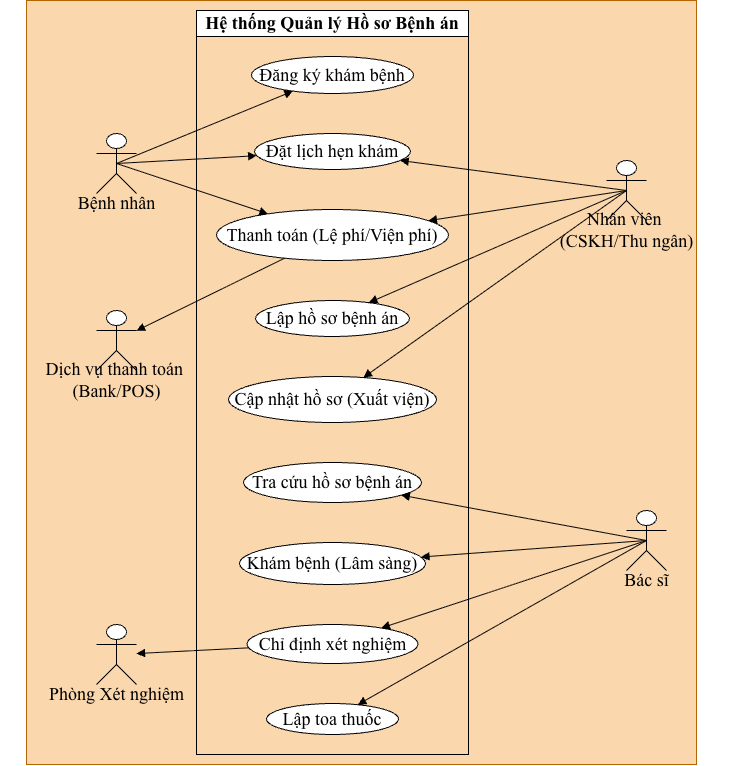

The diagram above was exported from draw.io. Its source (the exported page's mxGraphModel, read from the mxfile embedded in the PNG):
<mxGraphModel dx="1965" dy="800" grid="1" gridSize="10" guides="1" tooltips="1" connect="1" arrows="1" fold="1" page="1" pageScale="1" pageWidth="827" pageHeight="1169" math="0" shadow="0">
  <root>
    <mxCell id="0" />
    <mxCell id="1" parent="0" />
    <UserObject label="" plantUmlData="{&#10;  &quot;data&quot;: &quot;@startuml\nleft to right direction\nskinparam monochrome true\nskinparam shadowing false\nskinparam defaultFontName Arial\n\n' Khai báo Tác nhân chính (Bên trái)\nactor \&quot;Bệnh nhân\&quot; as BN\nactor \&quot;Nhân viên (CSKH/Thu ngân)\&quot; as NV\nactor \&quot;Bác sĩ\&quot; as BS\n\n' Khung Hệ thống\nrectangle \&quot;Hệ thống Quản lý Hồ sơ Bệnh án\&quot; {\n    ' Nhóm chức năng dành cho Bệnh nhân &amp; Nhân viên\n    usecase \&quot;Đăng ký khám bệnh\&quot; as UC1\n    usecase \&quot;Đặt lịch hẹn khám\&quot; as UC2\n    usecase \&quot;Thanh toán (Lệ phí/Viện phí)\&quot; as UC3\n    usecase \&quot;Lập hồ sơ bệnh án\&quot; as UC4\n    usecase \&quot;Cập nhật hồ sơ (Xuất viện)\&quot; as UC5\n    \n    ' Nhóm chức năng dành cho Bác sĩ\n    usecase \&quot;Tra cứu hồ sơ bệnh án\&quot; as UC6\n    usecase \&quot;Khám bệnh (Lâm sàng)\&quot; as UC7\n    usecase \&quot;Chỉ định xét nghiệm\&quot; as UC8\n    usecase \&quot;Lập toa thuốc\&quot; as UC9\n}\n\n' Khai báo Tác nhân phụ / Hệ thống ngoài (Bên phải)\nactor \&quot;Dịch vụ thanh toán (Bank/POS)\&quot; as DVTT\nactor \&quot;Phòng Xét nghiệm\&quot; as PXN\n\n' Kết nối của Bệnh nhân\nBN --&gt; UC1\nBN --&gt; UC2\nBN --&gt; UC3\n\n' Kết nối của Nhân viên (Phòng CSKH &amp; Thu ngân)\nNV --&gt; UC2\nNV --&gt; UC3\nNV --&gt; UC4\nNV --&gt; UC5\n\n' Kết nối của Bác sĩ\nBS --&gt; UC6\nBS --&gt; UC7\nBS --&gt; UC8\nBS --&gt; UC9\n\n' Kết nối đến Hệ thống ngoài (Mũi tên hướng ra giống mẫu)\nUC3 --&gt; DVTT\nUC8 --&gt; PXN\n\n@enduml&quot;,&#10;  &quot;config&quot;: null&#10;}" id="4qn2mqRTy-PDRncxwgBb-1">
      <mxCell connectable="0" parent="1" style="group;transparentBounds=1;editIcon=1;lockedGroup=0;groupPadding=10 30 10 70;fontSize=18;fontFamily=Times New Roman;fillColor=#fad7ac;strokeColor=#b46504;" vertex="1">
        <mxGeometry as="geometry" />
      </mxCell>
    </UserObject>
    <UserObject label="Hệ thống Quản lý Hồ sơ Bệnh án" plantUmlId="rect_0" plantUmlBaseStyle="swimlane;collapsible=0;startSize=26;fillColor=none;strokeColor=#181818;fontColor=#000000;fontSize=13;fontStyle=1;whiteSpace=wrap;shadow=0;fontFamily=Arial;" plantUmlBaseValue="Hệ thống Quản lý Hồ sơ Bệnh án" id="4qn2mqRTy-PDRncxwgBb-2">
      <mxCell parent="4qn2mqRTy-PDRncxwgBb-1" style="swimlane;collapsible=0;startSize=26;fontSize=18;fontStyle=1;whiteSpace=wrap;shadow=0;fontFamily=Times New Roman;" vertex="1">
        <mxGeometry height="744" width="272" x="150" y="30" as="geometry" />
      </mxCell>
    </UserObject>
    <UserObject label="Đăng ký khám bệnh" plantUmlId="uc_1" plantUmlBaseStyle="ellipse;html=1;fillColor=#F1F1F1;strokeColor=#181818;whiteSpace=wrap;fontColor=#000000;fontSize=14;shadow=0;fontFamily=Arial;" plantUmlBaseValue="Đăng ký khám bệnh" id="4qn2mqRTy-PDRncxwgBb-3">
      <mxCell parent="4qn2mqRTy-PDRncxwgBb-2" style="ellipse;html=1;whiteSpace=wrap;fontSize=18;shadow=0;fontFamily=Times New Roman;" vertex="1">
        <mxGeometry height="37" width="162" x="55" y="46" as="geometry" />
      </mxCell>
    </UserObject>
    <UserObject label="Đặt lịch hẹn khám" plantUmlId="uc_2" plantUmlBaseStyle="ellipse;html=1;fillColor=#F1F1F1;strokeColor=#181818;whiteSpace=wrap;fontColor=#000000;fontSize=14;shadow=0;fontFamily=Arial;" plantUmlBaseValue="Đặt lịch hẹn khám" id="4qn2mqRTy-PDRncxwgBb-4">
      <mxCell parent="4qn2mqRTy-PDRncxwgBb-2" style="ellipse;html=1;whiteSpace=wrap;fontSize=18;shadow=0;fontFamily=Times New Roman;" vertex="1">
        <mxGeometry height="36" width="156" x="58" y="123" as="geometry" />
      </mxCell>
    </UserObject>
    <UserObject label="Thanh toán (Lệ phí/Viện phí)" plantUmlId="uc_3" plantUmlBaseStyle="ellipse;html=1;fillColor=#F1F1F1;strokeColor=#181818;whiteSpace=wrap;fontColor=#000000;fontSize=14;shadow=0;fontFamily=Arial;" plantUmlBaseValue="Thanh toán (Lệ phí/Viện phí)" id="4qn2mqRTy-PDRncxwgBb-5">
      <mxCell parent="4qn2mqRTy-PDRncxwgBb-2" style="ellipse;html=1;whiteSpace=wrap;fontSize=18;shadow=0;fontFamily=Times New Roman;" vertex="1">
        <mxGeometry height="51" width="232" x="20" y="199" as="geometry" />
      </mxCell>
    </UserObject>
    <UserObject label="Lập hồ sơ bệnh án" plantUmlId="uc_4" plantUmlBaseStyle="ellipse;html=1;fillColor=#F1F1F1;strokeColor=#181818;whiteSpace=wrap;fontColor=#000000;fontSize=14;shadow=0;fontFamily=Arial;" plantUmlBaseValue="Lập hồ sơ bệnh án" id="4qn2mqRTy-PDRncxwgBb-6">
      <mxCell parent="4qn2mqRTy-PDRncxwgBb-2" style="ellipse;html=1;whiteSpace=wrap;fontSize=18;shadow=0;fontFamily=Times New Roman;" vertex="1">
        <mxGeometry height="36" width="154" x="59" y="290" as="geometry" />
      </mxCell>
    </UserObject>
    <UserObject label="Cập nhật hồ sơ (Xuất viện)" plantUmlId="uc_5" plantUmlBaseStyle="ellipse;html=1;fillColor=#F1F1F1;strokeColor=#181818;whiteSpace=wrap;fontColor=#000000;fontSize=14;shadow=0;fontFamily=Arial;" plantUmlBaseValue="Cập nhật hồ sơ (Xuất viện)" id="4qn2mqRTy-PDRncxwgBb-7">
      <mxCell parent="4qn2mqRTy-PDRncxwgBb-2" style="ellipse;html=1;whiteSpace=wrap;fontSize=18;shadow=0;fontFamily=Times New Roman;" vertex="1">
        <mxGeometry height="46" width="208" x="32" y="366" as="geometry" />
      </mxCell>
    </UserObject>
    <UserObject label="Tra cứu hồ sơ bệnh án" plantUmlId="uc_6" plantUmlBaseStyle="ellipse;html=1;fillColor=#F1F1F1;strokeColor=#181818;whiteSpace=wrap;fontColor=#000000;fontSize=14;shadow=0;fontFamily=Arial;" plantUmlBaseValue="Tra cứu hồ sơ bệnh án" id="4qn2mqRTy-PDRncxwgBb-8">
      <mxCell parent="4qn2mqRTy-PDRncxwgBb-2" style="ellipse;html=1;whiteSpace=wrap;fontSize=18;shadow=0;fontFamily=Times New Roman;" vertex="1">
        <mxGeometry height="40" width="178" x="47" y="452" as="geometry" />
      </mxCell>
    </UserObject>
    <UserObject label="Khám bệnh (Lâm sàng)" plantUmlId="uc_7" plantUmlBaseStyle="ellipse;html=1;fillColor=#F1F1F1;strokeColor=#181818;whiteSpace=wrap;fontColor=#000000;fontSize=14;shadow=0;fontFamily=Arial;" plantUmlBaseValue="Khám bệnh (Lâm sàng)" id="4qn2mqRTy-PDRncxwgBb-9">
      <mxCell parent="4qn2mqRTy-PDRncxwgBb-2" style="ellipse;html=1;whiteSpace=wrap;fontSize=18;shadow=0;fontFamily=Times New Roman;" vertex="1">
        <mxGeometry height="42" width="186" x="43" y="532" as="geometry" />
      </mxCell>
    </UserObject>
    <UserObject label="Chỉ định xét nghiệm" plantUmlId="uc_8" plantUmlBaseStyle="ellipse;html=1;fillColor=#F1F1F1;strokeColor=#181818;whiteSpace=wrap;fontColor=#000000;fontSize=14;shadow=0;fontFamily=Arial;" plantUmlBaseValue="Chỉ định xét nghiệm" id="4qn2mqRTy-PDRncxwgBb-10">
      <mxCell parent="4qn2mqRTy-PDRncxwgBb-2" style="ellipse;html=1;whiteSpace=wrap;fontSize=18;shadow=0;fontFamily=Times New Roman;" vertex="1">
        <mxGeometry height="39" width="171" x="50.5" y="614" as="geometry" />
      </mxCell>
    </UserObject>
    <UserObject label="Lập toa thuốc" plantUmlId="uc_9" plantUmlBaseStyle="ellipse;html=1;fillColor=#F1F1F1;strokeColor=#181818;whiteSpace=wrap;fontColor=#000000;fontSize=14;shadow=0;fontFamily=Arial;" plantUmlBaseValue="Lập toa thuốc" id="4qn2mqRTy-PDRncxwgBb-11">
      <mxCell parent="4qn2mqRTy-PDRncxwgBb-2" style="ellipse;html=1;whiteSpace=wrap;fontSize=18;shadow=0;fontFamily=Times New Roman;" vertex="1">
        <mxGeometry height="31" width="132" x="70" y="693" as="geometry" />
      </mxCell>
    </UserObject>
    <UserObject label="" plantUmlId="actor_10" plantUmlBaseStyle="shape=umlActor;html=1;fillColor=#F1F1F1;strokeColor=#181818;fontColor=#000000;fontSize=14;shadow=0;fontFamily=Arial;" plantUmlBaseValue="" id="4qn2mqRTy-PDRncxwgBb-12">
      <mxCell parent="4qn2mqRTy-PDRncxwgBb-1" style="shape=umlActor;html=1;fontSize=18;shadow=0;fontFamily=Times New Roman;" vertex="1">
        <mxGeometry height="60" width="40" x="50" y="153" as="geometry" />
      </mxCell>
    </UserObject>
    <UserObject label="Bệnh nhân" plantUmlId="actorlbl_11" plantUmlBaseStyle="text;html=1;align=center;verticalAlign=middle;spacingBottom=1;fontColor=#000000;fontSize=14;part=1;fontFamily=Arial;" plantUmlBaseValue="Bệnh nhân" id="4qn2mqRTy-PDRncxwgBb-13">
      <mxCell parent="4qn2mqRTy-PDRncxwgBb-12" style="text;html=1;align=center;verticalAlign=middle;spacingBottom=1;fontSize=18;part=1;fontFamily=Times New Roman;" vertex="1">
        <mxGeometry height="17" width="79" x="-19.5" y="62" as="geometry" />
      </mxCell>
    </UserObject>
    <UserObject label="" plantUmlId="actor_12" plantUmlBaseStyle="shape=umlActor;html=1;fillColor=#F1F1F1;strokeColor=#181818;fontColor=#000000;fontSize=14;shadow=0;fontFamily=Arial;" plantUmlBaseValue="" id="4qn2mqRTy-PDRncxwgBb-14">
      <mxCell parent="4qn2mqRTy-PDRncxwgBb-1" style="shape=umlActor;html=1;fontSize=18;shadow=0;fontFamily=Times New Roman;" vertex="1">
        <mxGeometry height="60" width="40" x="50" y="330" as="geometry" />
      </mxCell>
    </UserObject>
    <UserObject label="Dịch vụ thanh toán&amp;nbsp;&lt;div&gt;(Bank/POS)&lt;/div&gt;" plantUmlId="actorlbl_13" plantUmlBaseStyle="text;html=1;align=center;verticalAlign=middle;spacingBottom=1;fontColor=#000000;fontSize=14;part=1;fontFamily=Arial;" plantUmlBaseValue="Dịch vụ thanh toán (Bank/POS)" id="4qn2mqRTy-PDRncxwgBb-15">
      <mxCell parent="4qn2mqRTy-PDRncxwgBb-14" style="text;html=1;align=center;verticalAlign=middle;spacingBottom=1;fontSize=18;part=1;fontFamily=Times New Roman;" vertex="1">
        <mxGeometry height="17" width="232" x="-96" y="62" as="geometry" />
      </mxCell>
    </UserObject>
    <UserObject label="" plantUmlId="actor_14" plantUmlBaseStyle="shape=umlActor;html=1;fillColor=#F1F1F1;strokeColor=#181818;fontColor=#000000;fontSize=14;shadow=0;fontFamily=Arial;" plantUmlBaseValue="" id="4qn2mqRTy-PDRncxwgBb-16">
      <mxCell parent="4qn2mqRTy-PDRncxwgBb-1" style="shape=umlActor;html=1;fontSize=18;shadow=0;fontFamily=Times New Roman;" vertex="1">
        <mxGeometry height="60" width="40" x="560" y="180" as="geometry" />
      </mxCell>
    </UserObject>
    <UserObject label="Nhân viên&amp;nbsp;&lt;div&gt;(CSKH/Thu ngân)&lt;/div&gt;" plantUmlId="actorlbl_15" plantUmlBaseStyle="text;html=1;align=center;verticalAlign=middle;spacingBottom=1;fontColor=#000000;fontSize=14;part=1;fontFamily=Arial;" plantUmlBaseValue="Nhân viên (CSKH/Thu ngân)" id="4qn2mqRTy-PDRncxwgBb-17">
      <mxCell parent="4qn2mqRTy-PDRncxwgBb-16" style="text;html=1;align=center;verticalAlign=middle;spacingBottom=1;fontSize=18;part=1;fontFamily=Times New Roman;" vertex="1">
        <mxGeometry height="17" width="205" x="-82.5" y="62" as="geometry" />
      </mxCell>
    </UserObject>
    <UserObject label="" plantUmlId="actor_16" plantUmlBaseStyle="shape=umlActor;html=1;fillColor=#F1F1F1;strokeColor=#181818;fontColor=#000000;fontSize=14;shadow=0;fontFamily=Arial;" plantUmlBaseValue="" id="4qn2mqRTy-PDRncxwgBb-18">
      <mxCell parent="4qn2mqRTy-PDRncxwgBb-1" style="shape=umlActor;html=1;fontSize=18;shadow=0;fontFamily=Times New Roman;" vertex="1">
        <mxGeometry height="60" width="40" x="580" y="530" as="geometry" />
      </mxCell>
    </UserObject>
    <UserObject label="Bác sĩ" plantUmlId="actorlbl_17" plantUmlBaseStyle="text;html=1;align=center;verticalAlign=middle;spacingBottom=1;fontColor=#000000;fontSize=14;part=1;fontFamily=Arial;" plantUmlBaseValue="Bác sĩ" id="4qn2mqRTy-PDRncxwgBb-19">
      <mxCell parent="4qn2mqRTy-PDRncxwgBb-18" style="text;html=1;align=center;verticalAlign=middle;spacingBottom=1;fontSize=18;part=1;fontFamily=Times New Roman;" vertex="1">
        <mxGeometry height="17" width="52" x="-6" y="62" as="geometry" />
      </mxCell>
    </UserObject>
    <UserObject label="" plantUmlId="actor_18" plantUmlBaseStyle="shape=umlActor;html=1;fillColor=#F1F1F1;strokeColor=#181818;fontColor=#000000;fontSize=14;shadow=0;fontFamily=Arial;" plantUmlBaseValue="" id="4qn2mqRTy-PDRncxwgBb-20">
      <mxCell parent="4qn2mqRTy-PDRncxwgBb-1" style="shape=umlActor;html=1;fontSize=18;shadow=0;fontFamily=Times New Roman;" vertex="1">
        <mxGeometry height="60" width="40" x="50" y="644" as="geometry" />
      </mxCell>
    </UserObject>
    <UserObject label="Phòng Xét nghiệm" plantUmlId="actorlbl_19" plantUmlBaseStyle="text;html=1;align=center;verticalAlign=middle;spacingBottom=1;fontColor=#000000;fontSize=14;part=1;fontFamily=Arial;" plantUmlBaseValue="Phòng Xét nghiệm" id="4qn2mqRTy-PDRncxwgBb-21">
      <mxCell parent="4qn2mqRTy-PDRncxwgBb-20" style="text;html=1;align=center;verticalAlign=middle;spacingBottom=1;fontSize=18;part=1;fontFamily=Times New Roman;" vertex="1">
        <mxGeometry height="17" width="132" x="-46" y="62" as="geometry" />
      </mxCell>
    </UserObject>
    <UserObject label="" plantUmlId="rel_20" plantUmlBaseStyle="endArrow=block;endFill=1;strokeColor=#181818;fontColor=#000000;fontSize=13;edgeStyle=none;rounded=0;html=1;fontFamily=Arial;curved=0;endSize=6;sourcePerimeterSpacing=0;targetPerimeterSpacing=0;" plantUmlBaseValue="" id="4qn2mqRTy-PDRncxwgBb-22">
      <mxCell edge="1" parent="4qn2mqRTy-PDRncxwgBb-1" source="4qn2mqRTy-PDRncxwgBb-12" style="endArrow=block;endFill=1;fontColor=#000000;fontSize=18;edgeStyle=none;rounded=0;html=1;fontFamily=Times New Roman;curved=0;endSize=6;sourcePerimeterSpacing=0;targetPerimeterSpacing=0;exitX=0.5;exitY=0.5;exitDx=0;exitDy=0;exitPerimeter=0;" target="4qn2mqRTy-PDRncxwgBb-3">
        <mxGeometry relative="1" as="geometry" />
      </mxCell>
    </UserObject>
    <UserObject label="" plantUmlId="rel_21" plantUmlBaseStyle="endArrow=block;endFill=1;strokeColor=#181818;fontColor=#000000;fontSize=13;edgeStyle=none;rounded=0;html=1;fontFamily=Arial;curved=0;endSize=6;sourcePerimeterSpacing=0;targetPerimeterSpacing=0;" plantUmlBaseValue="" id="4qn2mqRTy-PDRncxwgBb-23">
      <mxCell edge="1" parent="4qn2mqRTy-PDRncxwgBb-1" source="4qn2mqRTy-PDRncxwgBb-12" style="endArrow=block;endFill=1;fontColor=#000000;fontSize=18;edgeStyle=none;rounded=0;html=1;fontFamily=Times New Roman;curved=0;endSize=6;sourcePerimeterSpacing=0;targetPerimeterSpacing=0;exitX=0.5;exitY=0.5;exitDx=0;exitDy=0;exitPerimeter=0;" target="4qn2mqRTy-PDRncxwgBb-4">
        <mxGeometry relative="1" as="geometry" />
      </mxCell>
    </UserObject>
    <UserObject label="" plantUmlId="rel_22" plantUmlBaseStyle="endArrow=block;endFill=1;strokeColor=#181818;fontColor=#000000;fontSize=13;edgeStyle=none;rounded=0;html=1;exitX=0.5;exitY=1.37;exitPerimeter=0;fontFamily=Arial;curved=0;endSize=6;sourcePerimeterSpacing=0;targetPerimeterSpacing=0;" plantUmlBaseValue="" id="4qn2mqRTy-PDRncxwgBb-24">
      <mxCell edge="1" parent="4qn2mqRTy-PDRncxwgBb-1" source="4qn2mqRTy-PDRncxwgBb-12" style="endArrow=block;endFill=1;fontColor=#000000;fontSize=18;edgeStyle=none;rounded=0;html=1;exitX=0.5;exitY=0.5;exitPerimeter=0;fontFamily=Times New Roman;curved=0;endSize=6;sourcePerimeterSpacing=0;targetPerimeterSpacing=0;exitDx=0;exitDy=0;" target="4qn2mqRTy-PDRncxwgBb-5">
        <mxGeometry relative="1" as="geometry" />
      </mxCell>
    </UserObject>
    <UserObject label="" plantUmlId="rel_23" plantUmlBaseStyle="endArrow=block;endFill=1;strokeColor=#181818;fontColor=#000000;fontSize=13;edgeStyle=none;rounded=0;html=1;fontFamily=Arial;curved=0;endSize=6;sourcePerimeterSpacing=0;targetPerimeterSpacing=0;" plantUmlBaseValue="" id="4qn2mqRTy-PDRncxwgBb-25">
      <mxCell edge="1" parent="4qn2mqRTy-PDRncxwgBb-1" source="4qn2mqRTy-PDRncxwgBb-16" style="endArrow=block;endFill=1;fontColor=#000000;fontSize=18;edgeStyle=none;rounded=0;html=1;fontFamily=Times New Roman;curved=0;endSize=6;sourcePerimeterSpacing=0;targetPerimeterSpacing=0;exitX=0.5;exitY=0.5;exitDx=0;exitDy=0;exitPerimeter=0;" target="4qn2mqRTy-PDRncxwgBb-4">
        <mxGeometry relative="1" as="geometry" />
      </mxCell>
    </UserObject>
    <UserObject label="" plantUmlId="rel_24" plantUmlBaseStyle="endArrow=block;endFill=1;strokeColor=#181818;fontColor=#000000;fontSize=13;edgeStyle=none;rounded=0;html=1;fontFamily=Arial;curved=0;endSize=6;sourcePerimeterSpacing=0;targetPerimeterSpacing=0;" plantUmlBaseValue="" id="4qn2mqRTy-PDRncxwgBb-26">
      <mxCell edge="1" parent="4qn2mqRTy-PDRncxwgBb-1" source="4qn2mqRTy-PDRncxwgBb-16" style="endArrow=block;endFill=1;fontColor=#000000;fontSize=18;edgeStyle=none;rounded=0;html=1;fontFamily=Times New Roman;curved=0;endSize=6;sourcePerimeterSpacing=0;targetPerimeterSpacing=0;exitX=0.5;exitY=0.5;exitDx=0;exitDy=0;exitPerimeter=0;" target="4qn2mqRTy-PDRncxwgBb-5">
        <mxGeometry relative="1" as="geometry" />
      </mxCell>
    </UserObject>
    <UserObject label="" plantUmlId="rel_25" plantUmlBaseStyle="endArrow=block;endFill=1;strokeColor=#181818;fontColor=#000000;fontSize=13;edgeStyle=none;rounded=0;html=1;fontFamily=Arial;curved=0;endSize=6;sourcePerimeterSpacing=0;targetPerimeterSpacing=0;" plantUmlBaseValue="" id="4qn2mqRTy-PDRncxwgBb-27">
      <mxCell edge="1" parent="4qn2mqRTy-PDRncxwgBb-1" source="4qn2mqRTy-PDRncxwgBb-16" style="endArrow=block;endFill=1;fontColor=#000000;fontSize=18;edgeStyle=none;rounded=0;html=1;fontFamily=Times New Roman;curved=0;endSize=6;sourcePerimeterSpacing=0;targetPerimeterSpacing=0;exitX=0.5;exitY=0.5;exitDx=0;exitDy=0;exitPerimeter=0;" target="4qn2mqRTy-PDRncxwgBb-6">
        <mxGeometry relative="1" as="geometry" />
      </mxCell>
    </UserObject>
    <UserObject label="" plantUmlId="rel_26" plantUmlBaseStyle="endArrow=block;endFill=1;strokeColor=#181818;fontColor=#000000;fontSize=13;edgeStyle=none;rounded=0;html=1;exitX=0.5;exitY=1.37;exitPerimeter=0;fontFamily=Arial;curved=0;endSize=6;sourcePerimeterSpacing=0;targetPerimeterSpacing=0;" plantUmlBaseValue="" id="4qn2mqRTy-PDRncxwgBb-28">
      <mxCell edge="1" parent="4qn2mqRTy-PDRncxwgBb-1" source="4qn2mqRTy-PDRncxwgBb-16" style="endArrow=block;endFill=1;fontColor=#000000;fontSize=18;edgeStyle=none;rounded=0;html=1;exitX=0.5;exitY=0.5;exitPerimeter=0;fontFamily=Times New Roman;curved=0;endSize=6;sourcePerimeterSpacing=0;targetPerimeterSpacing=0;exitDx=0;exitDy=0;" target="4qn2mqRTy-PDRncxwgBb-7">
        <mxGeometry relative="1" as="geometry" />
      </mxCell>
    </UserObject>
    <UserObject label="" plantUmlId="rel_27" plantUmlBaseStyle="endArrow=block;endFill=1;strokeColor=#181818;fontColor=#000000;fontSize=13;edgeStyle=none;rounded=0;html=1;fontFamily=Arial;curved=0;endSize=6;sourcePerimeterSpacing=0;targetPerimeterSpacing=0;" plantUmlBaseValue="" id="4qn2mqRTy-PDRncxwgBb-29">
      <mxCell edge="1" parent="4qn2mqRTy-PDRncxwgBb-1" source="4qn2mqRTy-PDRncxwgBb-18" style="endArrow=block;endFill=1;fontColor=#000000;fontSize=18;edgeStyle=none;rounded=0;html=1;fontFamily=Times New Roman;curved=0;endSize=6;sourcePerimeterSpacing=0;targetPerimeterSpacing=0;exitX=0.5;exitY=0.5;exitDx=0;exitDy=0;exitPerimeter=0;" target="4qn2mqRTy-PDRncxwgBb-8">
        <mxGeometry relative="1" as="geometry" />
      </mxCell>
    </UserObject>
    <UserObject label="" plantUmlId="rel_28" plantUmlBaseStyle="endArrow=block;endFill=1;strokeColor=#181818;fontColor=#000000;fontSize=13;edgeStyle=none;rounded=0;html=1;fontFamily=Arial;curved=0;endSize=6;sourcePerimeterSpacing=0;targetPerimeterSpacing=0;" plantUmlBaseValue="" id="4qn2mqRTy-PDRncxwgBb-30">
      <mxCell edge="1" parent="4qn2mqRTy-PDRncxwgBb-1" source="4qn2mqRTy-PDRncxwgBb-18" style="endArrow=block;endFill=1;fontColor=#000000;fontSize=18;edgeStyle=none;rounded=0;html=1;fontFamily=Times New Roman;curved=0;endSize=6;sourcePerimeterSpacing=0;targetPerimeterSpacing=0;exitX=0.5;exitY=0.5;exitDx=0;exitDy=0;exitPerimeter=0;" target="4qn2mqRTy-PDRncxwgBb-9">
        <mxGeometry relative="1" as="geometry" />
      </mxCell>
    </UserObject>
    <UserObject label="" plantUmlId="rel_29" plantUmlBaseStyle="endArrow=block;endFill=1;strokeColor=#181818;fontColor=#000000;fontSize=13;edgeStyle=none;rounded=0;html=1;exitX=0.5;exitY=1.37;exitPerimeter=0;fontFamily=Arial;curved=0;endSize=6;sourcePerimeterSpacing=0;targetPerimeterSpacing=0;" plantUmlBaseValue="" id="4qn2mqRTy-PDRncxwgBb-31">
      <mxCell edge="1" parent="4qn2mqRTy-PDRncxwgBb-1" source="4qn2mqRTy-PDRncxwgBb-18" style="endArrow=block;endFill=1;fontColor=#000000;fontSize=18;edgeStyle=none;rounded=0;html=1;exitX=0.5;exitY=0.5;exitPerimeter=0;fontFamily=Times New Roman;curved=0;endSize=6;sourcePerimeterSpacing=0;targetPerimeterSpacing=0;exitDx=0;exitDy=0;" target="4qn2mqRTy-PDRncxwgBb-10">
        <mxGeometry relative="1" as="geometry" />
      </mxCell>
    </UserObject>
    <UserObject label="" plantUmlId="rel_30" plantUmlBaseStyle="endArrow=block;endFill=1;strokeColor=#181818;fontColor=#000000;fontSize=13;edgeStyle=none;rounded=0;html=1;exitX=0.5;exitY=1.37;exitPerimeter=0;fontFamily=Arial;curved=0;endSize=6;sourcePerimeterSpacing=0;targetPerimeterSpacing=0;" plantUmlBaseValue="" id="4qn2mqRTy-PDRncxwgBb-32">
      <mxCell edge="1" parent="4qn2mqRTy-PDRncxwgBb-1" source="4qn2mqRTy-PDRncxwgBb-18" style="endArrow=block;endFill=1;fontColor=#000000;fontSize=18;edgeStyle=none;rounded=0;html=1;exitX=0.5;exitY=0.5;exitPerimeter=0;fontFamily=Times New Roman;curved=0;endSize=6;sourcePerimeterSpacing=0;targetPerimeterSpacing=0;exitDx=0;exitDy=0;" target="4qn2mqRTy-PDRncxwgBb-11">
        <mxGeometry relative="1" as="geometry" />
      </mxCell>
    </UserObject>
    <UserObject label="" plantUmlId="rel_31" plantUmlBaseStyle="endArrow=block;endFill=1;strokeColor=#181818;fontColor=#000000;fontSize=13;edgeStyle=none;rounded=0;html=1;fontFamily=Arial;curved=0;endSize=6;sourcePerimeterSpacing=0;targetPerimeterSpacing=0;" plantUmlBaseValue="" id="4qn2mqRTy-PDRncxwgBb-33">
      <mxCell edge="1" parent="4qn2mqRTy-PDRncxwgBb-1" source="4qn2mqRTy-PDRncxwgBb-5" style="endArrow=block;endFill=1;fontColor=#000000;fontSize=18;edgeStyle=none;rounded=0;html=1;fontFamily=Times New Roman;curved=0;endSize=6;sourcePerimeterSpacing=0;targetPerimeterSpacing=0;" target="4qn2mqRTy-PDRncxwgBb-14">
        <mxGeometry relative="1" as="geometry" />
      </mxCell>
    </UserObject>
    <UserObject label="" plantUmlId="rel_32" plantUmlBaseStyle="endArrow=block;endFill=1;strokeColor=#181818;fontColor=#000000;fontSize=13;edgeStyle=none;rounded=0;html=1;fontFamily=Arial;curved=0;endSize=6;sourcePerimeterSpacing=0;targetPerimeterSpacing=0;" plantUmlBaseValue="" id="4qn2mqRTy-PDRncxwgBb-34">
      <mxCell edge="1" parent="4qn2mqRTy-PDRncxwgBb-1" source="4qn2mqRTy-PDRncxwgBb-10" style="endArrow=block;endFill=1;fontColor=#000000;fontSize=18;edgeStyle=none;rounded=0;html=1;fontFamily=Times New Roman;curved=0;endSize=6;sourcePerimeterSpacing=0;targetPerimeterSpacing=0;" target="4qn2mqRTy-PDRncxwgBb-20">
        <mxGeometry relative="1" as="geometry" />
      </mxCell>
    </UserObject>
  </root>
</mxGraphModel>